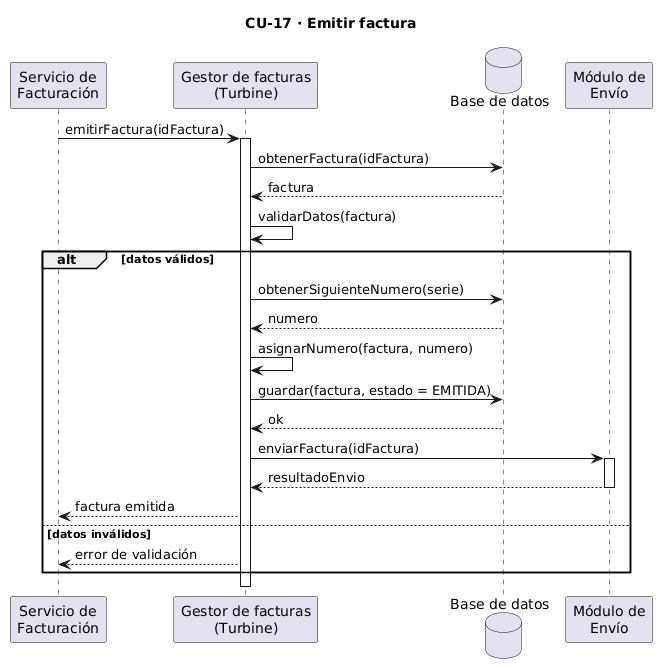

The diagram above was rendered by PlantUML. Its source (embedded in the PNG):
@startuml
title CU-17 · Emitir factura

participant "Servicio de\nFacturación" as Invocador
participant "Gestor de facturas\n(Turbine)" as Sistema
database "Base de datos" as BD
participant "Módulo de\nEnvío" as Envio

Invocador -> Sistema : emitirFactura(idFactura)
activate Sistema

Sistema -> BD : obtenerFactura(idFactura)
BD --> Sistema : factura

Sistema -> Sistema : validarDatos(factura)

alt datos válidos
    Sistema -> BD : obtenerSiguienteNumero(serie)
    BD --> Sistema : numero
    Sistema -> Sistema : asignarNumero(factura, numero)
    Sistema -> BD : guardar(factura, estado = EMITIDA)
    BD --> Sistema : ok

    Sistema -> Envio : enviarFactura(idFactura)
    activate Envio
    Envio --> Sistema : resultadoEnvio
    deactivate Envio

    Sistema --> Invocador : factura emitida
else datos inválidos
    Sistema --> Invocador : error de validación
end

deactivate Sistema
@enduml